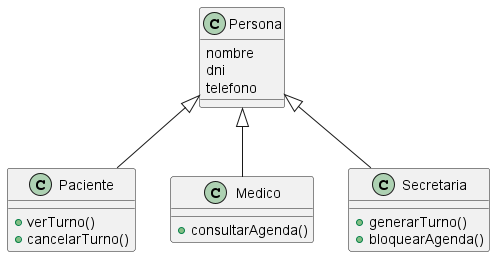

The diagram above was rendered by PlantUML. Its source (embedded in the PNG):
@startuml

class Persona {
  nombre
  dni
  telefono
}

class Paciente {
  + verTurno()
  + cancelarTurno()
}

class Medico {
  + consultarAgenda()
}

class Secretaria {
  + generarTurno()
  + bloquearAgenda()
}

Persona <|-- Paciente
Persona <|-- Medico
Persona <|-- Secretaria

@enduml